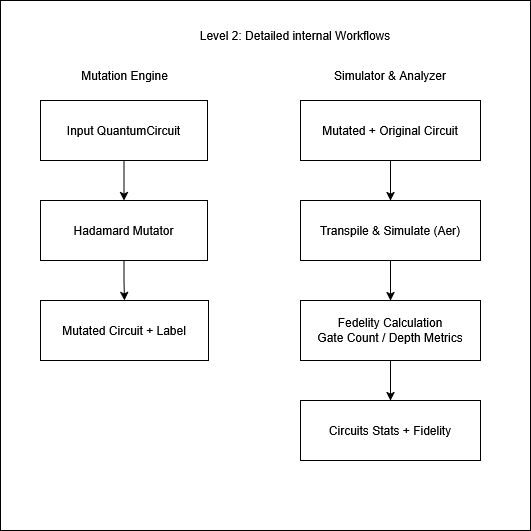

The diagram above was exported from draw.io. Its source (the exported page's mxGraphModel, read from the mxfile embedded in the PNG):
<mxGraphModel dx="1375" dy="799" grid="1" gridSize="10" guides="1" tooltips="1" connect="1" arrows="1" fold="1" page="1" pageScale="1" pageWidth="850" pageHeight="1100" math="0" shadow="0">
  <root>
    <mxCell id="0" />
    <mxCell id="1" parent="0" />
    <mxCell id="J5-_ngBKXx5xv_o8VCcy-1" value="" style="rounded=0;whiteSpace=wrap;html=1;" vertex="1" parent="1">
      <mxGeometry x="130" y="30" width="530" height="530" as="geometry" />
    </mxCell>
    <mxCell id="J5-_ngBKXx5xv_o8VCcy-2" value="Level 2: Detailed internal Workflows" style="text;html=1;align=center;verticalAlign=middle;whiteSpace=wrap;rounded=0;" vertex="1" parent="1">
      <mxGeometry x="245" y="50" width="360" height="30" as="geometry" />
    </mxCell>
    <mxCell id="J5-_ngBKXx5xv_o8VCcy-5" value="" style="edgeStyle=orthogonalEdgeStyle;rounded=0;orthogonalLoop=1;jettySize=auto;html=1;" edge="1" parent="1" source="J5-_ngBKXx5xv_o8VCcy-3" target="J5-_ngBKXx5xv_o8VCcy-4">
      <mxGeometry relative="1" as="geometry" />
    </mxCell>
    <mxCell id="J5-_ngBKXx5xv_o8VCcy-3" value="Input QuantumCircuit" style="rounded=0;whiteSpace=wrap;html=1;" vertex="1" parent="1">
      <mxGeometry x="170" y="130" width="167" height="60" as="geometry" />
    </mxCell>
    <mxCell id="J5-_ngBKXx5xv_o8VCcy-7" value="" style="edgeStyle=orthogonalEdgeStyle;rounded=0;orthogonalLoop=1;jettySize=auto;html=1;" edge="1" parent="1" source="J5-_ngBKXx5xv_o8VCcy-4" target="J5-_ngBKXx5xv_o8VCcy-6">
      <mxGeometry relative="1" as="geometry" />
    </mxCell>
    <mxCell id="J5-_ngBKXx5xv_o8VCcy-4" value="Hadamard Mutator" style="whiteSpace=wrap;html=1;rounded=0;" vertex="1" parent="1">
      <mxGeometry x="170" y="230" width="167" height="60" as="geometry" />
    </mxCell>
    <mxCell id="J5-_ngBKXx5xv_o8VCcy-6" value="Mutated Circuit + Label" style="whiteSpace=wrap;html=1;rounded=0;" vertex="1" parent="1">
      <mxGeometry x="170" y="330" width="168" height="60" as="geometry" />
    </mxCell>
    <mxCell id="J5-_ngBKXx5xv_o8VCcy-8" value="Mutation Engine" style="text;html=1;align=center;verticalAlign=middle;whiteSpace=wrap;rounded=0;" vertex="1" parent="1">
      <mxGeometry x="195.75" y="90" width="116.5" height="30" as="geometry" />
    </mxCell>
    <mxCell id="J5-_ngBKXx5xv_o8VCcy-11" value="" style="edgeStyle=orthogonalEdgeStyle;rounded=0;orthogonalLoop=1;jettySize=auto;html=1;" edge="1" parent="1" source="J5-_ngBKXx5xv_o8VCcy-9" target="J5-_ngBKXx5xv_o8VCcy-10">
      <mxGeometry relative="1" as="geometry" />
    </mxCell>
    <mxCell id="J5-_ngBKXx5xv_o8VCcy-9" value="Mutated + Original Circuit" style="rounded=0;whiteSpace=wrap;html=1;" vertex="1" parent="1">
      <mxGeometry x="430" y="130" width="180" height="60" as="geometry" />
    </mxCell>
    <mxCell id="J5-_ngBKXx5xv_o8VCcy-13" value="" style="edgeStyle=orthogonalEdgeStyle;rounded=0;orthogonalLoop=1;jettySize=auto;html=1;" edge="1" parent="1" source="J5-_ngBKXx5xv_o8VCcy-10" target="J5-_ngBKXx5xv_o8VCcy-12">
      <mxGeometry relative="1" as="geometry" />
    </mxCell>
    <mxCell id="J5-_ngBKXx5xv_o8VCcy-10" value="Transpile &amp;amp; Simulate (Aer)" style="whiteSpace=wrap;html=1;rounded=0;" vertex="1" parent="1">
      <mxGeometry x="430" y="230" width="180" height="60" as="geometry" />
    </mxCell>
    <mxCell id="J5-_ngBKXx5xv_o8VCcy-15" value="" style="edgeStyle=orthogonalEdgeStyle;rounded=0;orthogonalLoop=1;jettySize=auto;html=1;" edge="1" parent="1" source="J5-_ngBKXx5xv_o8VCcy-12" target="J5-_ngBKXx5xv_o8VCcy-14">
      <mxGeometry relative="1" as="geometry" />
    </mxCell>
    <mxCell id="J5-_ngBKXx5xv_o8VCcy-12" value="&lt;div&gt;Fedelity Calculation&lt;/div&gt;&lt;div&gt;Gate Count / Depth Metrics&lt;/div&gt;" style="whiteSpace=wrap;html=1;rounded=0;" vertex="1" parent="1">
      <mxGeometry x="430" y="330" width="180" height="60" as="geometry" />
    </mxCell>
    <mxCell id="J5-_ngBKXx5xv_o8VCcy-14" value="Circuits Stats + Fidelity" style="whiteSpace=wrap;html=1;rounded=0;" vertex="1" parent="1">
      <mxGeometry x="430" y="430" width="180" height="60" as="geometry" />
    </mxCell>
    <mxCell id="J5-_ngBKXx5xv_o8VCcy-16" value="Simulator &amp;amp; Analyzer" style="text;html=1;align=center;verticalAlign=middle;whiteSpace=wrap;rounded=0;" vertex="1" parent="1">
      <mxGeometry x="460" y="90" width="120" height="30" as="geometry" />
    </mxCell>
  </root>
</mxGraphModel>